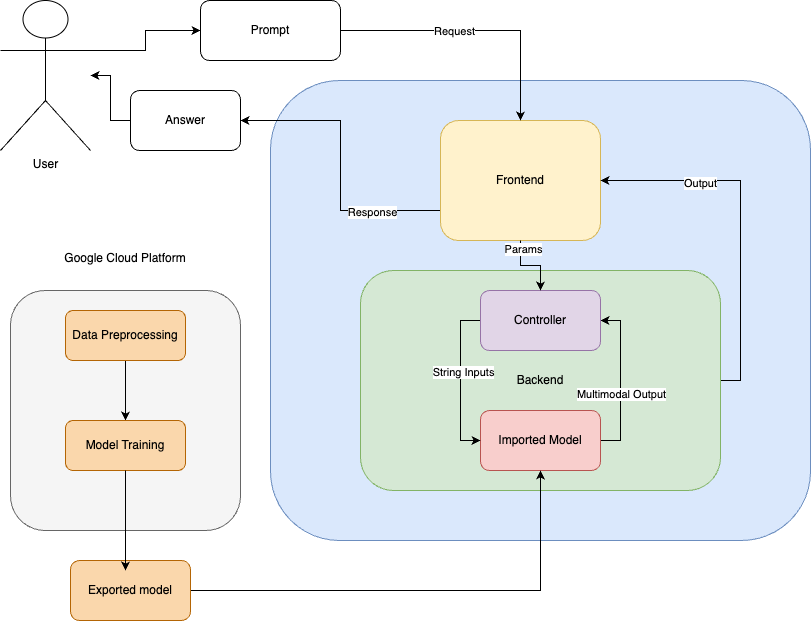

The diagram above was exported from draw.io. Its source (the exported page's mxGraphModel, read from the mxfile embedded in the PNG):
<mxGraphModel dx="954" dy="674" grid="1" gridSize="10" guides="1" tooltips="1" connect="1" arrows="1" fold="1" page="1" pageScale="1" pageWidth="827" pageHeight="1169" math="0" shadow="0">
  <root>
    <mxCell id="0" />
    <mxCell id="1" parent="0" />
    <mxCell id="dXvgWuBInR9lgzLb7Sj4-1" value="" style="rounded=1;whiteSpace=wrap;html=1;fillColor=#dae8fc;strokeColor=#6c8ebf;" parent="1" vertex="1">
      <mxGeometry x="280" y="100" width="540" height="460" as="geometry" />
    </mxCell>
    <mxCell id="dXvgWuBInR9lgzLb7Sj4-14" style="edgeStyle=orthogonalEdgeStyle;rounded=0;orthogonalLoop=1;jettySize=auto;html=1;exitX=0;exitY=0.75;exitDx=0;exitDy=0;entryX=1;entryY=0.5;entryDx=0;entryDy=0;" parent="1" source="dXvgWuBInR9lgzLb7Sj4-3" target="dXvgWuBInR9lgzLb7Sj4-15" edge="1">
      <mxGeometry relative="1" as="geometry">
        <mxPoint x="210" y="170" as="targetPoint" />
      </mxGeometry>
    </mxCell>
    <mxCell id="dXvgWuBInR9lgzLb7Sj4-18" value="Response" style="edgeLabel;html=1;align=center;verticalAlign=middle;resizable=0;points=[];" parent="dXvgWuBInR9lgzLb7Sj4-14" vertex="1" connectable="0">
      <mxGeometry x="-0.5231" y="1" relative="1" as="geometry">
        <mxPoint as="offset" />
      </mxGeometry>
    </mxCell>
    <mxCell id="dXvgWuBInR9lgzLb7Sj4-3" value="Frontend" style="rounded=1;whiteSpace=wrap;html=1;fillColor=#fff2cc;strokeColor=#d6b656;" parent="1" vertex="1">
      <mxGeometry x="450" y="140" width="160" height="120" as="geometry" />
    </mxCell>
    <mxCell id="dXvgWuBInR9lgzLb7Sj4-12" style="edgeStyle=orthogonalEdgeStyle;rounded=0;orthogonalLoop=1;jettySize=auto;html=1;exitX=1;exitY=0.5;exitDx=0;exitDy=0;entryX=1;entryY=0.5;entryDx=0;entryDy=0;" parent="1" source="dXvgWuBInR9lgzLb7Sj4-4" target="dXvgWuBInR9lgzLb7Sj4-3" edge="1">
      <mxGeometry relative="1" as="geometry" />
    </mxCell>
    <mxCell id="dXvgWuBInR9lgzLb7Sj4-13" value="Output" style="edgeLabel;html=1;align=center;verticalAlign=middle;resizable=0;points=[];" parent="dXvgWuBInR9lgzLb7Sj4-12" vertex="1" connectable="0">
      <mxGeometry x="0.4514" y="2" relative="1" as="geometry">
        <mxPoint as="offset" />
      </mxGeometry>
    </mxCell>
    <mxCell id="dXvgWuBInR9lgzLb7Sj4-4" value="Backend" style="rounded=1;whiteSpace=wrap;html=1;fillColor=#d5e8d4;strokeColor=#82b366;" parent="1" vertex="1">
      <mxGeometry x="370" y="290" width="360" height="220" as="geometry" />
    </mxCell>
    <mxCell id="dXvgWuBInR9lgzLb7Sj4-16" style="edgeStyle=orthogonalEdgeStyle;rounded=0;orthogonalLoop=1;jettySize=auto;html=1;exitX=1;exitY=0.5;exitDx=0;exitDy=0;entryX=0.5;entryY=0;entryDx=0;entryDy=0;" parent="1" source="dXvgWuBInR9lgzLb7Sj4-5" target="dXvgWuBInR9lgzLb7Sj4-3" edge="1">
      <mxGeometry relative="1" as="geometry" />
    </mxCell>
    <mxCell id="dXvgWuBInR9lgzLb7Sj4-17" value="Request" style="edgeLabel;html=1;align=center;verticalAlign=middle;resizable=0;points=[];" parent="dXvgWuBInR9lgzLb7Sj4-16" vertex="1" connectable="0">
      <mxGeometry x="-0.16" relative="1" as="geometry">
        <mxPoint as="offset" />
      </mxGeometry>
    </mxCell>
    <mxCell id="dXvgWuBInR9lgzLb7Sj4-5" value="Prompt" style="rounded=1;whiteSpace=wrap;html=1;" parent="1" vertex="1">
      <mxGeometry x="210" y="20" width="140" height="60" as="geometry" />
    </mxCell>
    <mxCell id="dXvgWuBInR9lgzLb7Sj4-28" style="edgeStyle=orthogonalEdgeStyle;rounded=0;orthogonalLoop=1;jettySize=auto;html=1;exitX=1;exitY=0.3333333333333333;exitDx=0;exitDy=0;exitPerimeter=0;entryX=0;entryY=0.5;entryDx=0;entryDy=0;" parent="1" source="dXvgWuBInR9lgzLb7Sj4-6" target="dXvgWuBInR9lgzLb7Sj4-5" edge="1">
      <mxGeometry relative="1" as="geometry" />
    </mxCell>
    <mxCell id="dXvgWuBInR9lgzLb7Sj4-6" value="User" style="shape=umlActor;verticalLabelPosition=bottom;verticalAlign=top;html=1;outlineConnect=0;" parent="1" vertex="1">
      <mxGeometry x="10" y="20" width="90" height="150" as="geometry" />
    </mxCell>
    <mxCell id="dXvgWuBInR9lgzLb7Sj4-27" style="edgeStyle=orthogonalEdgeStyle;rounded=0;orthogonalLoop=1;jettySize=auto;html=1;" parent="1" source="dXvgWuBInR9lgzLb7Sj4-15" target="dXvgWuBInR9lgzLb7Sj4-6" edge="1">
      <mxGeometry relative="1" as="geometry" />
    </mxCell>
    <mxCell id="dXvgWuBInR9lgzLb7Sj4-15" value="Answer" style="rounded=1;whiteSpace=wrap;html=1;" parent="1" vertex="1">
      <mxGeometry x="140" y="110" width="110" height="60" as="geometry" />
    </mxCell>
    <mxCell id="dXvgWuBInR9lgzLb7Sj4-24" style="edgeStyle=orthogonalEdgeStyle;rounded=0;orthogonalLoop=1;jettySize=auto;html=1;exitX=1;exitY=0.5;exitDx=0;exitDy=0;entryX=1;entryY=0.5;entryDx=0;entryDy=0;" parent="1" source="dXvgWuBInR9lgzLb7Sj4-20" target="dXvgWuBInR9lgzLb7Sj4-21" edge="1">
      <mxGeometry relative="1" as="geometry" />
    </mxCell>
    <mxCell id="dXvgWuBInR9lgzLb7Sj4-25" value="Multimodal Output" style="edgeLabel;html=1;align=center;verticalAlign=middle;resizable=0;points=[];" parent="dXvgWuBInR9lgzLb7Sj4-24" vertex="1" connectable="0">
      <mxGeometry x="-0.1625" relative="1" as="geometry">
        <mxPoint as="offset" />
      </mxGeometry>
    </mxCell>
    <mxCell id="dXvgWuBInR9lgzLb7Sj4-20" value="Imported Model" style="rounded=1;whiteSpace=wrap;html=1;fillColor=#f8cecc;strokeColor=#b85450;" parent="1" vertex="1">
      <mxGeometry x="490" y="430" width="120" height="60" as="geometry" />
    </mxCell>
    <mxCell id="dXvgWuBInR9lgzLb7Sj4-22" style="edgeStyle=orthogonalEdgeStyle;rounded=0;orthogonalLoop=1;jettySize=auto;html=1;exitX=0;exitY=0.5;exitDx=0;exitDy=0;entryX=0;entryY=0.5;entryDx=0;entryDy=0;" parent="1" source="dXvgWuBInR9lgzLb7Sj4-21" target="dXvgWuBInR9lgzLb7Sj4-20" edge="1">
      <mxGeometry relative="1" as="geometry" />
    </mxCell>
    <mxCell id="dXvgWuBInR9lgzLb7Sj4-23" value="String Inputs" style="edgeLabel;html=1;align=center;verticalAlign=middle;resizable=0;points=[];" parent="dXvgWuBInR9lgzLb7Sj4-22" vertex="1" connectable="0">
      <mxGeometry x="-0.1125" y="2" relative="1" as="geometry">
        <mxPoint as="offset" />
      </mxGeometry>
    </mxCell>
    <mxCell id="dXvgWuBInR9lgzLb7Sj4-21" value="Controller" style="rounded=1;whiteSpace=wrap;html=1;fillColor=#e1d5e7;strokeColor=#9673a6;" parent="1" vertex="1">
      <mxGeometry x="490" y="310" width="120" height="60" as="geometry" />
    </mxCell>
    <mxCell id="dXvgWuBInR9lgzLb7Sj4-29" value="" style="rounded=1;whiteSpace=wrap;html=1;fillColor=#f5f5f5;fontColor=#333333;strokeColor=#666666;" parent="1" vertex="1">
      <mxGeometry x="20" y="310" width="230" height="240" as="geometry" />
    </mxCell>
    <mxCell id="dXvgWuBInR9lgzLb7Sj4-34" style="edgeStyle=orthogonalEdgeStyle;rounded=0;orthogonalLoop=1;jettySize=auto;html=1;entryX=0.5;entryY=0;entryDx=0;entryDy=0;" parent="1" source="dXvgWuBInR9lgzLb7Sj4-30" target="dXvgWuBInR9lgzLb7Sj4-31" edge="1">
      <mxGeometry relative="1" as="geometry" />
    </mxCell>
    <mxCell id="dXvgWuBInR9lgzLb7Sj4-30" value="Data Preprocessing" style="rounded=1;whiteSpace=wrap;html=1;fillColor=#fad7ac;strokeColor=#b46504;" parent="1" vertex="1">
      <mxGeometry x="75" y="330" width="120" height="50" as="geometry" />
    </mxCell>
    <mxCell id="dXvgWuBInR9lgzLb7Sj4-31" value="Model Training" style="rounded=1;whiteSpace=wrap;html=1;fillColor=#fad7ac;strokeColor=#b46504;" parent="1" vertex="1">
      <mxGeometry x="75" y="440" width="120" height="50" as="geometry" />
    </mxCell>
    <mxCell id="dXvgWuBInR9lgzLb7Sj4-32" value="Google Cloud Platform" style="text;html=1;align=center;verticalAlign=middle;whiteSpace=wrap;rounded=0;" parent="1" vertex="1">
      <mxGeometry x="70" y="260" width="130" height="35" as="geometry" />
    </mxCell>
    <mxCell id="dXvgWuBInR9lgzLb7Sj4-37" style="edgeStyle=orthogonalEdgeStyle;rounded=0;orthogonalLoop=1;jettySize=auto;html=1;entryX=0.5;entryY=1;entryDx=0;entryDy=0;" parent="1" source="dXvgWuBInR9lgzLb7Sj4-35" target="dXvgWuBInR9lgzLb7Sj4-20" edge="1">
      <mxGeometry relative="1" as="geometry" />
    </mxCell>
    <mxCell id="dXvgWuBInR9lgzLb7Sj4-35" value="Exported model" style="rounded=1;whiteSpace=wrap;html=1;fillColor=#fad7ac;strokeColor=#b46504;" parent="1" vertex="1">
      <mxGeometry x="80" y="580" width="120" height="60" as="geometry" />
    </mxCell>
    <mxCell id="dXvgWuBInR9lgzLb7Sj4-36" style="edgeStyle=orthogonalEdgeStyle;rounded=0;orthogonalLoop=1;jettySize=auto;html=1;entryX=0.458;entryY=0.167;entryDx=0;entryDy=0;entryPerimeter=0;" parent="1" source="dXvgWuBInR9lgzLb7Sj4-31" target="dXvgWuBInR9lgzLb7Sj4-35" edge="1">
      <mxGeometry relative="1" as="geometry" />
    </mxCell>
    <mxCell id="dXvgWuBInR9lgzLb7Sj4-19" style="edgeStyle=orthogonalEdgeStyle;rounded=0;orthogonalLoop=1;jettySize=auto;html=1;exitX=0.5;exitY=1;exitDx=0;exitDy=0;entryX=0.5;entryY=0;entryDx=0;entryDy=0;" parent="1" source="dXvgWuBInR9lgzLb7Sj4-3" target="dXvgWuBInR9lgzLb7Sj4-21" edge="1">
      <mxGeometry relative="1" as="geometry" />
    </mxCell>
    <mxCell id="dXvgWuBInR9lgzLb7Sj4-38" value="Params" style="edgeLabel;html=1;align=center;verticalAlign=middle;resizable=0;points=[];" parent="dXvgWuBInR9lgzLb7Sj4-19" vertex="1" connectable="0">
      <mxGeometry x="-0.7714" y="2" relative="1" as="geometry">
        <mxPoint as="offset" />
      </mxGeometry>
    </mxCell>
  </root>
</mxGraphModel>